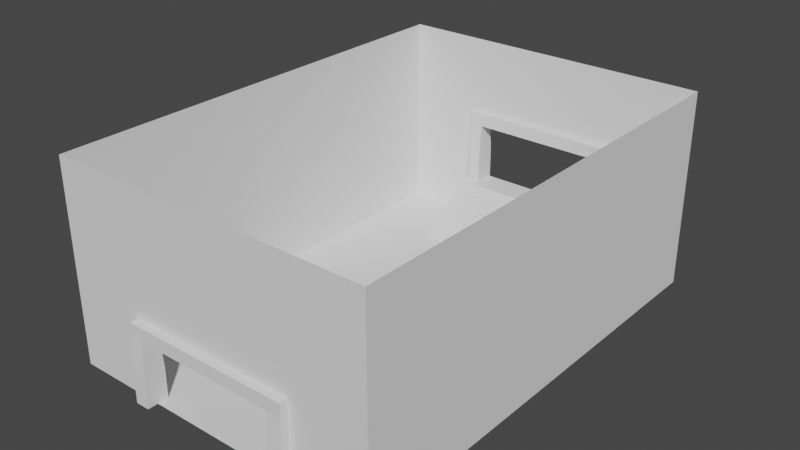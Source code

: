 # Source: Walls.blend  (saved by Blender 3.5.10; exported with 4.5.12 LTS)
import bpy
from mathutils import Matrix  # noqa: F401  (used for matrix-valued properties, if any)

bpy.ops.wm.read_factory_settings(use_empty=True)
scene = bpy.context.scene
scene.name = 'Scene'

# ---- collections
col_collection = bpy.data.collections.new('Collection'); scene.collection.children.link(col_collection)

# ---- world
world_world = bpy.data.worlds.new('World'); scene.world = world_world
world_world.use_nodes = True; world_world.node_tree.nodes.clear()
_N = world_world.node_tree.nodes; _L = world_world.node_tree.links
n0 = _N.new('ShaderNodeOutputWorld'); n0.name = 'World Output'; n0.location = (300, 300)
n1 = _N.new('ShaderNodeBackground'); n1.name = 'Background'; n1.location = (10, 300)
n1.inputs[0].default_value = (0.05088, 0.05088, 0.05088, 1.0)
_L.new(n1.outputs[0], n0.inputs[0])
n0.is_active_output = True
world_world.color = (0.05088, 0.05088, 0.05088)
world_world.use_sun_shadow = False
world_world.sun_shadow_jitter_overblur = 0.0

# ---- meshes
me_cube = bpy.data.meshes.new('Cube')
me_cube.from_pydata([(22.0, -3.297, -22.02), (22.0, -2.531, -2.023), (22.0, 3.297, -22.02), (22.0, 2.531, -2.023), (26.4, -3.297, -22.02), (26.4, -2.531, -2.023), (26.4, 3.297, -22.02), (26.4, 2.531, -2.023), (22.0, -2.531, 2.023), (22.0, 2.531, 2.023), (26.4, 2.531, 2.023), (26.4, -2.531, 2.023), (0.0, 2.531, -2.023), (0.0, -2.531, -2.023), (0.0, 2.531, 2.023), (0.0, -2.531, 2.023), (22.0, -3.297, -12.3), (22.0, 3.297, -12.3), (26.4, 3.297, -12.3), (26.4, -3.297, -12.3)], [], [(16, 1, 3, 17), (17, 3, 7, 18), (18, 7, 5, 19), (19, 5, 1, 16), (2, 6, 4, 0), (5, 7, 10, 11), (10, 9, 8, 11), (12, 3, 1, 13), (1, 5, 11, 8), (7, 3, 9, 10), (1, 8, 15, 13), (8, 9, 14, 15), (9, 3, 12, 14), (4, 19, 16, 0), (6, 18, 19, 4), (2, 17, 18, 6), (0, 16, 17, 2)])
_uv = me_cube.uv_layers.new(name='UVMap')
_uv.uv.foreach_set('vector', [0.4081, 0.0, 0.625, 0.0, 0.625, 0.25, 0.4081, 0.25, 0.4081, 0.25, 0.625, 0.25, 0.625, 0.5, 0.4081, 0.5, 0.4081, 0.5, 0.625, 0.5, 0.625, 0.75, 0.4081, 0.75, 0.4081, 0.75, 0.625, 0.75, 0.625, 1.0, 0.4081, 1.0, 0.375, 0.25, 0.375, 0.5, 0.375, 0.75, 0.375, 1.0, 0.625, 0.75, 0.625, 0.5, 0.625, 0.5, 0.625, 0.75, 0.625, 0.5, 0.875, 0.5, 0.875, 0.75, 0.625, 0.75, 0.625, 0.375, 0.625, 0.25, 0.625, 0.0, 0.625, 0.375, 0.625, 1.0, 0.625, 0.75, 0.625, 0.75, 0.625, 1.0, 0.625, 0.5, 0.625, 0.25, 0.625, 0.25, 0.625, 0.5, 0.625, 0.0, 0.875, 0.75, 0.75, 0.75, 0.625, 0.375, 0.875, 0.75, 0.625, 0.25, 0.625, 0.375, 0.75, 0.75, 0.625, 0.25, 0.625, 0.25, 0.625, 0.375, 0.625, 0.375, 0.375, 0.75, 0.4081, 0.75, 0.4081, 1.0, 0.375, 1.0, 0.375, 0.5, 0.4081, 0.5, 0.4081, 0.75, 0.375, 0.75, 0.375, 0.25, 0.4081, 0.25, 0.4081, 0.5, 0.375, 0.5, 0.375, 0.0, 0.4081, 0.0, 0.4081, 0.25, 0.375, 0.25])
me_cube.update()
me_plane_002 = bpy.data.meshes.new('Plane.002')
me_plane_002.from_pydata([(-1.191, -1.0, 0.0), (1.191, -1.0, 0.0), (-1.191, 2.352, 0.0), (1.191, 2.352, 0.0), (-1.191, 2.352, 1.463), (-1.191, -1.0, 1.463), (1.191, -1.0, 1.463), (1.191, 2.352, 1.463), (-0.5825, -1.0, 0.0), (-0.5825, 2.352, 0.0), (0.5846, -1.0, 0.0), (0.5846, 2.352, 0.0), (-0.5825, -1.0, 0.5211), (-0.5825, 2.352, 0.8395), (0.5846, 2.352, 0.8395), (0.5846, -1.0, 0.5211)], [], [(2, 4, 5, 0), (8, 10, 1, 3, 11, 9, 2, 0), (9, 13, 14, 11, 3, 7, 4, 2), (10, 15, 12, 8, 0, 5, 6, 1), (1, 6, 7, 3)])
_uv = me_plane_002.uv_layers.new(name='UVMap')
_uv.uv.foreach_set('vector', [0.0, 1.0, 0.0, 1.0, 0.0, 0.0, 0.0, 0.0, 0.2387, 0.0, 0.7622, 0.0, 1.0, 0.0, 1.0, 1.0, 0.7622, 1.0, 0.2387, 1.0, 0.0, 1.0, 0.0, 0.0, 0.2387, 1.0, 0.2387, 1.0, 0.7622, 1.0, 0.7622, 1.0, 1.0, 1.0, 1.0, 1.0, 0.0, 1.0, 0.0, 1.0, 0.7622, 0.0, 0.7622, 0.0, 0.2387, 0.0, 0.2387, 0.0, 0.0, 0.0, 0.0, 0.0, 1.0, 0.0, 1.0, 0.0, 1.0, 0.0, 1.0, 0.0, 1.0, 1.0, 1.0, 1.0])
me_plane_002.update()
me_cube_001 = bpy.data.meshes.new('Cube.001')
me_cube_001.from_pydata([(-1.0, 10.91, -1.0), (-1.0, 10.91, 12.48), (1.0, 10.91, -1.0), (1.0, 10.91, 12.48), (-1.0, -15.68, 0.7098), (-1.0, 1.781, 12.48), (-1.0, -14.52, 0.7098), (-1.0, -14.52, 1.495), (-1.0, -13.35, 1.495), (-1.0, -13.35, 2.279), (-1.0, -12.19, 2.279), (-1.0, -12.19, 3.064), (-1.0, -11.03, 3.064), (-1.0, -11.03, 3.849), (-1.0, -9.861, 3.849), (-1.0, -9.861, 4.634), (-1.0, -8.697, 4.634), (-1.0, -8.697, 5.419), (-1.0, -7.533, 5.419), (-1.0, -7.533, 6.203), (-1.0, -6.369, 6.203), (-1.0, -6.369, 6.988), (-1.0, -5.204, 6.988), (-1.0, -5.204, 7.773), (-1.0, -4.04, 7.773), (-1.0, -4.04, 8.558), (-1.0, -2.876, 8.558), (-1.0, -2.876, 9.342), (-1.0, -1.712, 9.342), (-1.0, -1.712, 10.13), (-1.0, -0.5474, 10.13), (-1.0, -0.5474, 10.91), (-1.0, 0.6168, 10.91), (-1.0, 0.6168, 11.7), (-1.0, 1.781, 11.7), (1.0, 1.781, 12.48), (1.0, -15.68, 0.7098), (1.0, 1.781, 11.7), (1.0, 0.6168, 11.7), (1.0, 0.6168, 10.91), (1.0, -0.5474, 10.91), (1.0, -0.5474, 10.13), (1.0, -1.712, 10.13), (1.0, -1.712, 9.342), (1.0, -2.876, 9.342), (1.0, -2.876, 8.558), (1.0, -4.04, 8.558), (1.0, -4.04, 7.773), (1.0, -5.204, 7.773), (1.0, -5.204, 6.988), (1.0, -6.369, 6.988), (1.0, -6.369, 6.203), (1.0, -7.533, 6.203), (1.0, -7.533, 5.419), (1.0, -8.697, 5.419), (1.0, -8.697, 4.634), (1.0, -9.861, 4.634), (1.0, -9.861, 3.849), (1.0, -11.03, 3.849), (1.0, -11.03, 3.064), (1.0, -12.19, 3.064), (1.0, -12.19, 2.279), (1.0, -13.35, 2.279), (1.0, -13.35, 1.495), (1.0, -14.52, 1.495), (1.0, -14.52, 0.7098), (1.0, -15.68, -0.1489), (-1.0, -15.68, -0.1489), (-1.0, -16.84, -1.0), (1.0, -16.84, -1.0), (-1.0, -16.84, -0.1489), (1.0, -16.84, -0.1489)], [], [(3, 1, 5, 35), (0, 1, 3, 2), (0, 68, 70, 67, 4, 6, 7, 8, 9, 10, 11, 12, 13, 14, 15, 16, 17, 18, 19, 20, 21, 22, 23, 24, 25, 26, 27, 28, 29, 30, 31, 32, 33, 34, 5, 1), (2, 69, 68, 0), (35, 5, 34, 37), (37, 34, 33, 38), (38, 33, 32, 39), (39, 32, 31, 40), (40, 31, 30, 41), (41, 30, 29, 42), (42, 29, 28, 43), (43, 28, 27, 44), (44, 27, 26, 45), (45, 26, 25, 46), (46, 25, 24, 47), (47, 24, 23, 48), (48, 23, 22, 49), (49, 22, 21, 50), (50, 21, 20, 51), (51, 20, 19, 52), (52, 19, 18, 53), (53, 18, 17, 54), (54, 17, 16, 55), (55, 16, 15, 56), (56, 15, 14, 57), (57, 14, 13, 58), (58, 13, 12, 59), (59, 12, 11, 60), (60, 11, 10, 61), (61, 10, 9, 62), (62, 9, 8, 63), (63, 8, 7, 64), (64, 7, 6, 65), (65, 6, 4, 36), (66, 36, 4, 67), (69, 71, 70, 68), (66, 67, 70, 71), (66, 71, 69, 2, 3, 35, 37, 38, 39, 40, 41, 42, 43, 44, 45, 46, 47, 48, 49, 50, 51, 52, 53, 54, 55, 56, 57, 58, 59, 60, 61, 62, 63, 64, 65, 36)])
_uv = me_cube_001.uv_layers.new(name='UVMap')
_uv.uv.foreach_set('vector', [0.625, 0.5, 0.875, 0.5, 0.875, 0.5317, 0.625, 0.5317, 0.375, 0.25, 0.625, 0.25, 0.625, 0.5, 0.375, 0.5, 0.375, 0.25, 0.375, 0.0, 0.3908, 0.0, 0.3908, 0.0, 0.4067, 0.0, 0.4067, 0.01455, 0.4213, 0.01455, 0.4213, 0.02911, 0.4358, 0.02911, 0.4358, 0.04366, 0.4504, 0.04366, 0.4504, 0.05821, 0.4649, 0.05821, 0.4649, 0.07276, 0.4795, 0.07276, 0.4795, 0.08732, 0.494, 0.08732, 0.494, 0.1019, 0.5086, 0.1019, 0.5086, 0.1164, 0.5231, 0.1164, 0.5231, 0.131, 0.5377, 0.131, 0.5377, 0.1455, 0.5522, 0.1455, 0.5522, 0.1601, 0.5668, 0.1601, 0.5668, 0.1746, 0.5813, 0.1746, 0.5813, 0.1892, 0.5959, 0.1892, 0.5959, 0.2037, 0.6104, 0.2037, 0.6104, 0.2183, 0.625, 0.2183, 0.625, 0.25, 0.375, 0.5, 0.375, 0.75, 0.125, 0.75, 0.125, 0.5, 0.625, 0.5317, 0.875, 0.5317, 0.875, 0.5317, 0.625, 0.5317, 0.625, 0.5317, 0.875, 0.5317, 0.875, 0.5463, 0.625, 0.5463, 0.625, 0.5463, 0.875, 0.5463, 0.875, 0.5463, 0.625, 0.5463, 0.625, 0.5463, 0.875, 0.5463, 0.875, 0.5608, 0.625, 0.5608, 0.625, 0.5608, 0.875, 0.5608, 0.875, 0.5608, 0.625, 0.5608, 0.625, 0.5608, 0.875, 0.5608, 0.875, 0.5754, 0.625, 0.5754, 0.625, 0.5754, 0.875, 0.5754, 0.875, 0.5754, 0.625, 0.5754, 0.625, 0.5754, 0.875, 0.5754, 0.875, 0.5899, 0.625, 0.5899, 0.625, 0.5899, 0.875, 0.5899, 0.875, 0.5899, 0.625, 0.5899, 0.625, 0.5899, 0.875, 0.5899, 0.875, 0.6045, 0.625, 0.6045, 0.625, 0.6045, 0.875, 0.6045, 0.875, 0.6045, 0.625, 0.6045, 0.625, 0.6045, 0.875, 0.6045, 0.875, 0.619, 0.625, 0.619, 0.625, 0.619, 0.875, 0.619, 0.875, 0.619, 0.625, 0.619, 0.625, 0.619, 0.875, 0.619, 0.875, 0.6336, 0.625, 0.6336, 0.625, 0.6336, 0.875, 0.6336, 0.875, 0.75, 0.625, 0.75, 0.625, 0.75, 0.625, 1.0, 0.5086, 1.0, 0.5086, 0.75, 0.5086, 0.75, 0.5086, 1.0, 0.494, 1.0, 0.494, 0.75, 0.494, 0.75, 0.494, 1.0, 0.494, 1.0, 0.494, 0.75, 0.494, 0.75, 0.494, 1.0, 0.4795, 1.0, 0.4795, 0.75, 0.4795, 0.75, 0.4795, 1.0, 0.4795, 1.0, 0.4795, 0.75, 0.4795, 0.75, 0.4795, 1.0, 0.4649, 1.0, 0.4649, 0.75, 0.4649, 0.75, 0.4649, 1.0, 0.4649, 1.0, 0.4649, 0.75, 0.4649, 0.75, 0.4649, 1.0, 0.4504, 1.0, 0.4504, 0.75, 0.4504, 0.75, 0.4504, 1.0, 0.4504, 1.0, 0.4504, 0.75, 0.4504, 0.75, 0.4504, 1.0, 0.4358, 1.0, 0.4358, 0.75, 0.4358, 0.75, 0.4358, 1.0, 0.4358, 1.0, 0.4358, 0.75, 0.4358, 0.75, 0.4358, 1.0, 0.4213, 1.0, 0.4213, 0.75, 0.4213, 0.75, 0.4213, 1.0, 0.4213, 1.0, 0.4213, 0.75, 0.4213, 0.75, 0.4213, 1.0, 0.4067, 1.0, 0.4067, 0.75, 0.4067, 0.75, 0.4067, 1.0, 0.4067, 1.0, 0.4067, 0.75, 0.3908, 0.75, 0.4067, 0.75, 0.4067, 1.0, 0.3908, 1.0, 0.375, 0.75, 0.3908, 0.75, 0.3908, 1.0, 0.375, 1.0, 0.3908, 0.75, 0.3908, 1.0, 0.3908, 1.0, 0.3908, 0.75, 0.3908, 0.75, 0.3908, 0.75, 0.375, 0.75, 0.375, 0.5, 0.625, 0.5, 0.625, 0.5317, 0.6104, 0.5317, 0.6104, 0.5463, 0.5959, 0.5463, 0.5959, 0.5608, 0.5813, 0.5608, 0.5813, 0.5754, 0.5668, 0.5754, 0.5668, 0.5899, 0.5522, 0.5899, 0.5522, 0.6045, 0.5377, 0.6045, 0.5377, 0.619, 0.5231, 0.619, 0.5231, 0.6336, 0.5086, 0.6336, 0.5086, 0.6481, 0.494, 0.6481, 0.494, 0.6627, 0.4795, 0.6627, 0.4795, 0.6772, 0.4649, 0.6772, 0.4649, 0.6918, 0.4504, 0.6918, 0.4504, 0.7063, 0.4358, 0.7063, 0.4358, 0.7209, 0.4213, 0.7209, 0.4213, 0.7354, 0.4067, 0.7354, 0.4067, 0.75])
me_cube_001.update()
me_cube_002 = bpy.data.meshes.new('Cube.002')
me_cube_002.from_pydata([(22.0, -2.549, -8.542), (22.0, -1.783, 11.46), (22.0, 4.045, -8.542), (22.0, 3.279, 11.46), (26.4, -2.549, -8.542), (26.4, -1.783, 11.46), (26.4, 4.045, -8.542), (26.4, 3.279, 11.46), (22.0, -1.783, 15.5), (22.0, 3.279, 15.5), (26.4, 3.279, 15.5), (26.4, -1.783, 15.5), (0.0, 3.279, 11.46), (0.0, -1.783, 11.46), (0.0, 3.279, 15.5), (0.0, -1.783, 15.5), (22.0, -2.549, 1.181), (22.0, 4.045, 1.181), (26.4, 4.045, 1.181), (26.4, -2.549, 1.181), (22.0, 0.748, -8.542), (22.0, 0.748, 11.46), (26.4, 0.748, -8.542), (26.4, 0.748, 11.46), (22.0, 0.748, 15.5), (26.4, 0.748, 15.5), (0.0, 0.748, 15.5), (0.0, 0.748, 11.46), (26.4, 0.748, 1.181), (22.0, 0.748, 1.181)], [], [(29, 21, 3, 17), (17, 3, 7, 18), (28, 23, 5, 19), (19, 5, 1, 16), (20, 22, 4, 0), (23, 7, 10, 25), (25, 24, 8, 11), (27, 21, 1, 13), (1, 5, 11, 8), (7, 3, 9, 10), (1, 8, 15, 13), (24, 9, 14, 26), (9, 3, 12, 14), (4, 19, 16, 0), (22, 28, 19, 4), (2, 17, 18, 6), (20, 29, 17, 2), (0, 16, 29, 20), (6, 18, 28, 22), (8, 24, 26, 15), (12, 3, 21, 27), (10, 9, 24, 25), (5, 23, 25, 11), (2, 6, 22, 20), (18, 7, 23, 28), (16, 1, 21, 29)])
_uv = me_cube_002.uv_layers.new(name='UVMap')
_uv.uv.foreach_set('vector', [0.4081, 0.125, 0.625, 0.125, 0.625, 0.25, 0.4081, 0.25, 0.4081, 0.25, 0.625, 0.25, 0.625, 0.5, 0.4081, 0.5, 0.4081, 0.625, 0.625, 0.625, 0.625, 0.75, 0.4081, 0.75, 0.4081, 0.75, 0.625, 0.75, 0.625, 1.0, 0.4081, 1.0, 0.375, 0.625, 0.375, 0.625, 0.375, 0.75, 0.375, 1.0, 0.625, 0.625, 0.625, 0.5, 0.625, 0.5, 0.625, 0.625, 0.625, 0.625, 0.875, 0.625, 0.875, 0.75, 0.625, 0.75, 0.625, 0.375, 0.625, 0.125, 0.625, 0.0, 0.625, 0.375, 0.625, 1.0, 0.625, 0.75, 0.625, 0.75, 0.625, 1.0, 0.625, 0.5, 0.625, 0.25, 0.625, 0.25, 0.625, 0.5, 0.625, 0.0, 0.875, 0.75, 0.75, 0.75, 0.625, 0.375, 0.75, 0.5, 0.625, 0.25, 0.625, 0.375, 0.6875, 0.5625, 0.625, 0.25, 0.625, 0.25, 0.625, 0.375, 0.625, 0.375, 0.375, 0.75, 0.4081, 0.75, 0.4081, 1.0, 0.375, 1.0, 0.375, 0.625, 0.4081, 0.625, 0.4081, 0.75, 0.375, 0.75, 0.375, 0.25, 0.4081, 0.25, 0.4081, 0.5, 0.375, 0.5, 0.375, 0.125, 0.4081, 0.125, 0.4081, 0.25, 0.375, 0.25, 0.375, 0.0, 0.4081, 0.0, 0.4081, 0.125, 0.375, 0.125, 0.375, 0.5, 0.4081, 0.5, 0.4081, 0.625, 0.375, 0.625, 0.875, 0.75, 0.75, 0.5, 0.6875, 0.5625, 0.75, 0.75, 0.625, 0.375, 0.625, 0.25, 0.625, 0.125, 0.625, 0.375, 0.625, 0.5, 0.875, 0.5, 0.875, 0.625, 0.625, 0.625, 0.625, 0.75, 0.625, 0.625, 0.625, 0.625, 0.625, 0.75, 0.375, 0.25, 0.375, 0.5, 0.375, 0.625, 0.375, 0.625, 0.4081, 0.5, 0.625, 0.5, 0.625, 0.625, 0.4081, 0.625, 0.4081, 0.0, 0.625, 0.0, 0.625, 0.125, 0.4081, 0.125])
me_cube_002.update()

# ---- objects
ob_cube_002 = bpy.data.objects.new('Cube.002', me_cube)
ob_plane = bpy.data.objects.new('Plane', me_plane_002)
ob_cube = bpy.data.objects.new('Cube', me_cube_001)
ob_cube_001 = bpy.data.objects.new('Cube.001', me_cube_002)

# ---- transforms, parenting, visibility, modifiers, constraints
ob_cube_002.location = (0.0, 0.0, 22.02)
_m = ob_cube_002.modifiers.new('Mirror', 'MIRROR')
ob_plane.location = (-0.04434, 42.25, 0.0)
ob_plane.scale = (42.34, 42.34, 42.34)
ob_cube.location = (-0.06492, 134.2, 1.0)
ob_cube.scale = (26.43, 1.0, 1.0)
ob_cube_001.location = (0.0, 141.1, 22.02)
_m = ob_cube_001.modifiers.new('Mirror', 'MIRROR')

# ---- collection membership
col_collection.objects.link(ob_cube_002)
col_collection.objects.link(ob_plane)
col_collection.objects.link(ob_cube)
col_collection.objects.link(ob_cube_001)

# ---- scene / render settings (as saved in the file)
scene.frame_start = 1; scene.frame_end = 250; scene.frame_set(1)
scene.render.engine = 'BLENDER_EEVEE_NEXT'
scene.cycles.sampling_pattern = 'TABULATED_SOBOL'
scene.view_settings.view_transform = 'Filmic'
scene.unit_settings.scale_length = 0.01
bpy.context.view_layer.update()

# ---- added for rendering (the .blend has no active camera and no usable light): camera, sun
cam_auto = bpy.data.cameras.new('AutoCamera')
cam_auto.lens = 50.0
cam_auto.sensor_width = 36.0
cam_auto.clip_end = 3082.73
ob_auto_camera = bpy.data.objects.new('AutoCamera', cam_auto)
scene.collection.objects.link(ob_auto_camera)
ob_auto_camera.location = (175.61, -139.862, 171.495)
ob_auto_camera.rotation_euler = (1.09748, -7.21219e-08, 0.694738)
scene.camera = ob_auto_camera
light_auto_sun = bpy.data.lights.new('AutoSun', 'SUN')
light_auto_sun.energy = 3.0
light_auto_sun.angle = 0.0523599
ob_auto_sun = bpy.data.objects.new('AutoSun', light_auto_sun)
scene.collection.objects.link(ob_auto_sun)
ob_auto_sun.rotation_euler = (0.872665, 0.174533, 0.523599)
bpy.context.view_layer.update()
